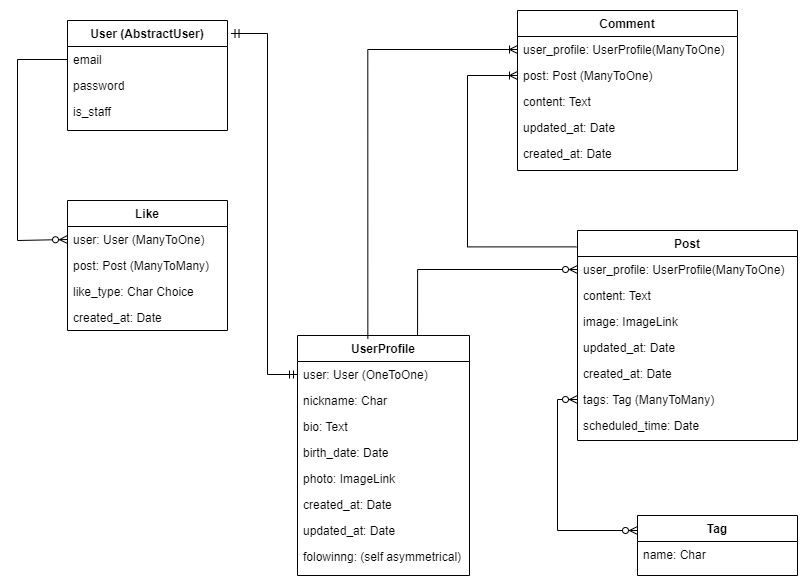

The diagram above was exported from draw.io. Its source (the exported page's mxGraphModel, read from the mxfile embedded in the PNG):
<mxGraphModel dx="1191" dy="707" grid="1" gridSize="10" guides="1" tooltips="1" connect="1" arrows="1" fold="1" page="1" pageScale="1" pageWidth="827" pageHeight="1169" math="0" shadow="0">
  <root>
    <mxCell id="WIyWlLk6GJQsqaUBKTNV-0" />
    <mxCell id="WIyWlLk6GJQsqaUBKTNV-1" parent="WIyWlLk6GJQsqaUBKTNV-0" />
    <mxCell id="zkfFHV4jXpPFQw0GAbJ--0" value="User (AbstractUser)" style="swimlane;fontStyle=1;align=center;verticalAlign=top;childLayout=stackLayout;horizontal=1;startSize=26;horizontalStack=0;resizeParent=1;resizeLast=0;collapsible=1;marginBottom=0;rounded=0;shadow=0;strokeWidth=1;" parent="WIyWlLk6GJQsqaUBKTNV-1" vertex="1">
      <mxGeometry x="70" y="30" width="160" height="110" as="geometry">
        <mxRectangle x="230" y="140" width="160" height="26" as="alternateBounds" />
      </mxGeometry>
    </mxCell>
    <mxCell id="zkfFHV4jXpPFQw0GAbJ--1" value="email" style="text;align=left;verticalAlign=top;spacingLeft=4;spacingRight=4;overflow=hidden;rotatable=0;points=[[0,0.5],[1,0.5]];portConstraint=eastwest;" parent="zkfFHV4jXpPFQw0GAbJ--0" vertex="1">
      <mxGeometry y="26" width="160" height="26" as="geometry" />
    </mxCell>
    <mxCell id="zkfFHV4jXpPFQw0GAbJ--2" value="password" style="text;align=left;verticalAlign=top;spacingLeft=4;spacingRight=4;overflow=hidden;rotatable=0;points=[[0,0.5],[1,0.5]];portConstraint=eastwest;rounded=0;shadow=0;html=0;" parent="zkfFHV4jXpPFQw0GAbJ--0" vertex="1">
      <mxGeometry y="52" width="160" height="26" as="geometry" />
    </mxCell>
    <mxCell id="zkfFHV4jXpPFQw0GAbJ--3" value="is_staff" style="text;align=left;verticalAlign=top;spacingLeft=4;spacingRight=4;overflow=hidden;rotatable=0;points=[[0,0.5],[1,0.5]];portConstraint=eastwest;rounded=0;shadow=0;html=0;" parent="zkfFHV4jXpPFQw0GAbJ--0" vertex="1">
      <mxGeometry y="78" width="160" height="26" as="geometry" />
    </mxCell>
    <mxCell id="zkfFHV4jXpPFQw0GAbJ--6" value="Post" style="swimlane;fontStyle=1;align=center;verticalAlign=top;childLayout=stackLayout;horizontal=1;startSize=26;horizontalStack=0;resizeParent=1;resizeLast=0;collapsible=1;marginBottom=0;rounded=0;shadow=0;strokeWidth=1;" parent="WIyWlLk6GJQsqaUBKTNV-1" vertex="1">
      <mxGeometry x="580" y="240" width="220" height="210" as="geometry">
        <mxRectangle x="130" y="380" width="160" height="26" as="alternateBounds" />
      </mxGeometry>
    </mxCell>
    <mxCell id="zkfFHV4jXpPFQw0GAbJ--7" value="user_profile: UserProfile(ManyToOne)" style="text;align=left;verticalAlign=top;spacingLeft=4;spacingRight=4;overflow=hidden;rotatable=0;points=[[0,0.5],[1,0.5]];portConstraint=eastwest;" parent="zkfFHV4jXpPFQw0GAbJ--6" vertex="1">
      <mxGeometry y="26" width="220" height="26" as="geometry" />
    </mxCell>
    <mxCell id="zkfFHV4jXpPFQw0GAbJ--8" value="content: Text" style="text;align=left;verticalAlign=top;spacingLeft=4;spacingRight=4;overflow=hidden;rotatable=0;points=[[0,0.5],[1,0.5]];portConstraint=eastwest;rounded=0;shadow=0;html=0;" parent="zkfFHV4jXpPFQw0GAbJ--6" vertex="1">
      <mxGeometry y="52" width="220" height="26" as="geometry" />
    </mxCell>
    <mxCell id="TvTYMMPZs368m7Pz8VOg-10" value="image: ImageLink" style="text;align=left;verticalAlign=top;spacingLeft=4;spacingRight=4;overflow=hidden;rotatable=0;points=[[0,0.5],[1,0.5]];portConstraint=eastwest;rounded=0;shadow=0;html=0;" vertex="1" parent="zkfFHV4jXpPFQw0GAbJ--6">
      <mxGeometry y="78" width="220" height="26" as="geometry" />
    </mxCell>
    <mxCell id="TvTYMMPZs368m7Pz8VOg-12" value="updated_at: Date" style="text;align=left;verticalAlign=top;spacingLeft=4;spacingRight=4;overflow=hidden;rotatable=0;points=[[0,0.5],[1,0.5]];portConstraint=eastwest;" vertex="1" parent="zkfFHV4jXpPFQw0GAbJ--6">
      <mxGeometry y="104" width="220" height="26" as="geometry" />
    </mxCell>
    <mxCell id="TvTYMMPZs368m7Pz8VOg-11" value="created_at: Date" style="text;align=left;verticalAlign=top;spacingLeft=4;spacingRight=4;overflow=hidden;rotatable=0;points=[[0,0.5],[1,0.5]];portConstraint=eastwest;" vertex="1" parent="zkfFHV4jXpPFQw0GAbJ--6">
      <mxGeometry y="130" width="220" height="26" as="geometry" />
    </mxCell>
    <mxCell id="zkfFHV4jXpPFQw0GAbJ--11" value="tags: Tag (ManyToMany)" style="text;align=left;verticalAlign=top;spacingLeft=4;spacingRight=4;overflow=hidden;rotatable=0;points=[[0,0.5],[1,0.5]];portConstraint=eastwest;" parent="zkfFHV4jXpPFQw0GAbJ--6" vertex="1">
      <mxGeometry y="156" width="220" height="26" as="geometry" />
    </mxCell>
    <mxCell id="zkfFHV4jXpPFQw0GAbJ--10" value="scheduled_time: Date" style="text;align=left;verticalAlign=top;spacingLeft=4;spacingRight=4;overflow=hidden;rotatable=0;points=[[0,0.5],[1,0.5]];portConstraint=eastwest;fontStyle=0" parent="zkfFHV4jXpPFQw0GAbJ--6" vertex="1">
      <mxGeometry y="182" width="220" height="28" as="geometry" />
    </mxCell>
    <mxCell id="zkfFHV4jXpPFQw0GAbJ--13" value="Like" style="swimlane;fontStyle=1;align=center;verticalAlign=top;childLayout=stackLayout;horizontal=1;startSize=26;horizontalStack=0;resizeParent=1;resizeLast=0;collapsible=1;marginBottom=0;rounded=0;shadow=0;strokeWidth=1;" parent="WIyWlLk6GJQsqaUBKTNV-1" vertex="1">
      <mxGeometry x="70" y="210" width="160" height="130" as="geometry">
        <mxRectangle x="340" y="380" width="170" height="26" as="alternateBounds" />
      </mxGeometry>
    </mxCell>
    <mxCell id="zkfFHV4jXpPFQw0GAbJ--14" value="user: User (ManyToOne)" style="text;align=left;verticalAlign=top;spacingLeft=4;spacingRight=4;overflow=hidden;rotatable=0;points=[[0,0.5],[1,0.5]];portConstraint=eastwest;" parent="zkfFHV4jXpPFQw0GAbJ--13" vertex="1">
      <mxGeometry y="26" width="160" height="26" as="geometry" />
    </mxCell>
    <mxCell id="TvTYMMPZs368m7Pz8VOg-13" value="post: Post (ManyToMany)" style="text;align=left;verticalAlign=top;spacingLeft=4;spacingRight=4;overflow=hidden;rotatable=0;points=[[0,0.5],[1,0.5]];portConstraint=eastwest;" vertex="1" parent="zkfFHV4jXpPFQw0GAbJ--13">
      <mxGeometry y="52" width="160" height="26" as="geometry" />
    </mxCell>
    <mxCell id="TvTYMMPZs368m7Pz8VOg-14" value="like_type: Char Choice" style="text;align=left;verticalAlign=top;spacingLeft=4;spacingRight=4;overflow=hidden;rotatable=0;points=[[0,0.5],[1,0.5]];portConstraint=eastwest;" vertex="1" parent="zkfFHV4jXpPFQw0GAbJ--13">
      <mxGeometry y="78" width="160" height="26" as="geometry" />
    </mxCell>
    <mxCell id="TvTYMMPZs368m7Pz8VOg-15" value="created_at: Date" style="text;align=left;verticalAlign=top;spacingLeft=4;spacingRight=4;overflow=hidden;rotatable=0;points=[[0,0.5],[1,0.5]];portConstraint=eastwest;" vertex="1" parent="zkfFHV4jXpPFQw0GAbJ--13">
      <mxGeometry y="104" width="160" height="26" as="geometry" />
    </mxCell>
    <mxCell id="zkfFHV4jXpPFQw0GAbJ--17" value="UserProfile" style="swimlane;fontStyle=1;align=center;verticalAlign=top;childLayout=stackLayout;horizontal=1;startSize=26;horizontalStack=0;resizeParent=1;resizeLast=0;collapsible=1;marginBottom=0;rounded=0;shadow=0;strokeWidth=1;" parent="WIyWlLk6GJQsqaUBKTNV-1" vertex="1">
      <mxGeometry x="300" y="345" width="172" height="240" as="geometry">
        <mxRectangle x="550" y="140" width="160" height="26" as="alternateBounds" />
      </mxGeometry>
    </mxCell>
    <mxCell id="zkfFHV4jXpPFQw0GAbJ--18" value="user: User (OneToOne)" style="text;align=left;verticalAlign=top;spacingLeft=4;spacingRight=4;overflow=hidden;rotatable=0;points=[[0,0.5],[1,0.5]];portConstraint=eastwest;" parent="zkfFHV4jXpPFQw0GAbJ--17" vertex="1">
      <mxGeometry y="26" width="172" height="26" as="geometry" />
    </mxCell>
    <mxCell id="zkfFHV4jXpPFQw0GAbJ--19" value="nickname: Char" style="text;align=left;verticalAlign=top;spacingLeft=4;spacingRight=4;overflow=hidden;rotatable=0;points=[[0,0.5],[1,0.5]];portConstraint=eastwest;rounded=0;shadow=0;html=0;" parent="zkfFHV4jXpPFQw0GAbJ--17" vertex="1">
      <mxGeometry y="52" width="172" height="26" as="geometry" />
    </mxCell>
    <mxCell id="zkfFHV4jXpPFQw0GAbJ--20" value="bio: Text" style="text;align=left;verticalAlign=top;spacingLeft=4;spacingRight=4;overflow=hidden;rotatable=0;points=[[0,0.5],[1,0.5]];portConstraint=eastwest;rounded=0;shadow=0;html=0;" parent="zkfFHV4jXpPFQw0GAbJ--17" vertex="1">
      <mxGeometry y="78" width="172" height="26" as="geometry" />
    </mxCell>
    <mxCell id="zkfFHV4jXpPFQw0GAbJ--22" value="birth_date: Date" style="text;align=left;verticalAlign=top;spacingLeft=4;spacingRight=4;overflow=hidden;rotatable=0;points=[[0,0.5],[1,0.5]];portConstraint=eastwest;rounded=0;shadow=0;html=0;" parent="zkfFHV4jXpPFQw0GAbJ--17" vertex="1">
      <mxGeometry y="104" width="172" height="26" as="geometry" />
    </mxCell>
    <mxCell id="zkfFHV4jXpPFQw0GAbJ--21" value="photo: ImageLink" style="text;align=left;verticalAlign=top;spacingLeft=4;spacingRight=4;overflow=hidden;rotatable=0;points=[[0,0.5],[1,0.5]];portConstraint=eastwest;rounded=0;shadow=0;html=0;" parent="zkfFHV4jXpPFQw0GAbJ--17" vertex="1">
      <mxGeometry y="130" width="172" height="26" as="geometry" />
    </mxCell>
    <mxCell id="zkfFHV4jXpPFQw0GAbJ--24" value="created_at: Date" style="text;align=left;verticalAlign=top;spacingLeft=4;spacingRight=4;overflow=hidden;rotatable=0;points=[[0,0.5],[1,0.5]];portConstraint=eastwest;" parent="zkfFHV4jXpPFQw0GAbJ--17" vertex="1">
      <mxGeometry y="156" width="172" height="26" as="geometry" />
    </mxCell>
    <mxCell id="zkfFHV4jXpPFQw0GAbJ--25" value="updated_at: Date" style="text;align=left;verticalAlign=top;spacingLeft=4;spacingRight=4;overflow=hidden;rotatable=0;points=[[0,0.5],[1,0.5]];portConstraint=eastwest;" parent="zkfFHV4jXpPFQw0GAbJ--17" vertex="1">
      <mxGeometry y="182" width="172" height="26" as="geometry" />
    </mxCell>
    <mxCell id="TvTYMMPZs368m7Pz8VOg-6" value="folowinng: (self asymmetrical)" style="text;align=left;verticalAlign=top;spacingLeft=4;spacingRight=4;overflow=hidden;rotatable=0;points=[[0,0.5],[1,0.5]];portConstraint=eastwest;" vertex="1" parent="zkfFHV4jXpPFQw0GAbJ--17">
      <mxGeometry y="208" width="172" height="26" as="geometry" />
    </mxCell>
    <mxCell id="TvTYMMPZs368m7Pz8VOg-5" value="" style="edgeStyle=orthogonalEdgeStyle;fontSize=12;html=1;endArrow=ERmandOne;startArrow=ERmandOne;rounded=0;entryX=0;entryY=0.5;entryDx=0;entryDy=0;exitX=1.022;exitY=0.118;exitDx=0;exitDy=0;exitPerimeter=0;" edge="1" parent="WIyWlLk6GJQsqaUBKTNV-1" source="zkfFHV4jXpPFQw0GAbJ--0" target="zkfFHV4jXpPFQw0GAbJ--18">
      <mxGeometry width="100" height="100" relative="1" as="geometry">
        <mxPoint x="280" y="120" as="sourcePoint" />
        <mxPoint x="370" y="20" as="targetPoint" />
        <Array as="points">
          <mxPoint x="270" y="43" />
          <mxPoint x="270" y="384" />
        </Array>
      </mxGeometry>
    </mxCell>
    <mxCell id="TvTYMMPZs368m7Pz8VOg-16" value="Tag" style="swimlane;fontStyle=1;align=center;verticalAlign=top;childLayout=stackLayout;horizontal=1;startSize=26;horizontalStack=0;resizeParent=1;resizeLast=0;collapsible=1;marginBottom=0;rounded=0;shadow=0;strokeWidth=1;" vertex="1" parent="WIyWlLk6GJQsqaUBKTNV-1">
      <mxGeometry x="640" y="525" width="160" height="60" as="geometry">
        <mxRectangle x="340" y="380" width="170" height="26" as="alternateBounds" />
      </mxGeometry>
    </mxCell>
    <mxCell id="TvTYMMPZs368m7Pz8VOg-17" value="name: Char" style="text;align=left;verticalAlign=top;spacingLeft=4;spacingRight=4;overflow=hidden;rotatable=0;points=[[0,0.5],[1,0.5]];portConstraint=eastwest;" vertex="1" parent="TvTYMMPZs368m7Pz8VOg-16">
      <mxGeometry y="26" width="160" height="26" as="geometry" />
    </mxCell>
    <mxCell id="TvTYMMPZs368m7Pz8VOg-21" value="Comment" style="swimlane;fontStyle=1;align=center;verticalAlign=top;childLayout=stackLayout;horizontal=1;startSize=26;horizontalStack=0;resizeParent=1;resizeLast=0;collapsible=1;marginBottom=0;rounded=0;shadow=0;strokeWidth=1;" vertex="1" parent="WIyWlLk6GJQsqaUBKTNV-1">
      <mxGeometry x="520" y="20" width="220" height="160" as="geometry">
        <mxRectangle x="130" y="380" width="160" height="26" as="alternateBounds" />
      </mxGeometry>
    </mxCell>
    <mxCell id="TvTYMMPZs368m7Pz8VOg-22" value="user_profile: UserProfile(ManyToOne)" style="text;align=left;verticalAlign=top;spacingLeft=4;spacingRight=4;overflow=hidden;rotatable=0;points=[[0,0.5],[1,0.5]];portConstraint=eastwest;" vertex="1" parent="TvTYMMPZs368m7Pz8VOg-21">
      <mxGeometry y="26" width="220" height="26" as="geometry" />
    </mxCell>
    <mxCell id="TvTYMMPZs368m7Pz8VOg-24" value="post: Post (ManyToOne)" style="text;align=left;verticalAlign=top;spacingLeft=4;spacingRight=4;overflow=hidden;rotatable=0;points=[[0,0.5],[1,0.5]];portConstraint=eastwest;rounded=0;shadow=0;html=0;" vertex="1" parent="TvTYMMPZs368m7Pz8VOg-21">
      <mxGeometry y="52" width="220" height="26" as="geometry" />
    </mxCell>
    <mxCell id="TvTYMMPZs368m7Pz8VOg-23" value="content: Text" style="text;align=left;verticalAlign=top;spacingLeft=4;spacingRight=4;overflow=hidden;rotatable=0;points=[[0,0.5],[1,0.5]];portConstraint=eastwest;rounded=0;shadow=0;html=0;" vertex="1" parent="TvTYMMPZs368m7Pz8VOg-21">
      <mxGeometry y="78" width="220" height="26" as="geometry" />
    </mxCell>
    <mxCell id="TvTYMMPZs368m7Pz8VOg-25" value="updated_at: Date" style="text;align=left;verticalAlign=top;spacingLeft=4;spacingRight=4;overflow=hidden;rotatable=0;points=[[0,0.5],[1,0.5]];portConstraint=eastwest;" vertex="1" parent="TvTYMMPZs368m7Pz8VOg-21">
      <mxGeometry y="104" width="220" height="26" as="geometry" />
    </mxCell>
    <mxCell id="TvTYMMPZs368m7Pz8VOg-26" value="created_at: Date" style="text;align=left;verticalAlign=top;spacingLeft=4;spacingRight=4;overflow=hidden;rotatable=0;points=[[0,0.5],[1,0.5]];portConstraint=eastwest;" vertex="1" parent="TvTYMMPZs368m7Pz8VOg-21">
      <mxGeometry y="130" width="220" height="26" as="geometry" />
    </mxCell>
    <mxCell id="TvTYMMPZs368m7Pz8VOg-29" value="" style="edgeStyle=orthogonalEdgeStyle;fontSize=12;html=1;endArrow=ERzeroToMany;rounded=0;exitX=0.698;exitY=0;exitDx=0;exitDy=0;elbow=vertical;exitPerimeter=0;entryX=0;entryY=0.5;entryDx=0;entryDy=0;endFill=0;" edge="1" parent="WIyWlLk6GJQsqaUBKTNV-1" source="zkfFHV4jXpPFQw0GAbJ--17" target="zkfFHV4jXpPFQw0GAbJ--7">
      <mxGeometry width="100" height="100" relative="1" as="geometry">
        <mxPoint x="413.9980000000001" y="10.02000000000005" as="sourcePoint" />
        <mxPoint x="554" y="161.7" as="targetPoint" />
      </mxGeometry>
    </mxCell>
    <mxCell id="TvTYMMPZs368m7Pz8VOg-34" value="" style="edgeStyle=orthogonalEdgeStyle;fontSize=12;html=1;endArrow=ERzeroToMany;rounded=0;elbow=vertical;endFill=0;exitX=0;exitY=0.5;exitDx=0;exitDy=0;entryX=0;entryY=0.5;entryDx=0;entryDy=0;" edge="1" parent="WIyWlLk6GJQsqaUBKTNV-1" source="zkfFHV4jXpPFQw0GAbJ--1" target="zkfFHV4jXpPFQw0GAbJ--14">
      <mxGeometry width="100" height="100" relative="1" as="geometry">
        <mxPoint x="60" y="130" as="sourcePoint" />
        <mxPoint x="50" y="250" as="targetPoint" />
        <Array as="points">
          <mxPoint x="20" y="69" />
          <mxPoint x="20" y="250" />
        </Array>
      </mxGeometry>
    </mxCell>
    <mxCell id="TvTYMMPZs368m7Pz8VOg-36" value="" style="edgeStyle=elbowEdgeStyle;fontSize=12;html=1;endArrow=ERzeroToMany;endFill=1;startArrow=ERzeroToMany;rounded=0;entryX=0;entryY=0.5;entryDx=0;entryDy=0;exitX=0;exitY=0.25;exitDx=0;exitDy=0;" edge="1" parent="WIyWlLk6GJQsqaUBKTNV-1" source="TvTYMMPZs368m7Pz8VOg-16" target="zkfFHV4jXpPFQw0GAbJ--11">
      <mxGeometry width="100" height="100" relative="1" as="geometry">
        <mxPoint x="500" y="320" as="sourcePoint" />
        <mxPoint x="570" y="229" as="targetPoint" />
        <Array as="points">
          <mxPoint x="560" y="300" />
        </Array>
      </mxGeometry>
    </mxCell>
    <mxCell id="TvTYMMPZs368m7Pz8VOg-37" value="" style="edgeStyle=orthogonalEdgeStyle;fontSize=12;html=1;endArrow=ERoneToMany;rounded=0;entryX=0;entryY=0.5;entryDx=0;entryDy=0;exitX=0.409;exitY=0.013;exitDx=0;exitDy=0;exitPerimeter=0;" edge="1" parent="WIyWlLk6GJQsqaUBKTNV-1" source="zkfFHV4jXpPFQw0GAbJ--17" target="TvTYMMPZs368m7Pz8VOg-22">
      <mxGeometry width="100" height="100" relative="1" as="geometry">
        <mxPoint x="370" y="300" as="sourcePoint" />
        <mxPoint x="520" y="450" as="targetPoint" />
        <Array as="points">
          <mxPoint x="370" y="59" />
        </Array>
      </mxGeometry>
    </mxCell>
    <mxCell id="TvTYMMPZs368m7Pz8VOg-39" value="" style="edgeStyle=orthogonalEdgeStyle;fontSize=12;html=1;endArrow=ERoneToMany;rounded=0;exitX=-0.005;exitY=0.078;exitDx=0;exitDy=0;exitPerimeter=0;entryX=0;entryY=0.5;entryDx=0;entryDy=0;" edge="1" parent="WIyWlLk6GJQsqaUBKTNV-1" source="zkfFHV4jXpPFQw0GAbJ--6" target="TvTYMMPZs368m7Pz8VOg-24">
      <mxGeometry width="100" height="100" relative="1" as="geometry">
        <mxPoint x="570" y="250" as="sourcePoint" />
        <mxPoint x="400" y="110" as="targetPoint" />
        <Array as="points">
          <mxPoint x="470" y="256" />
          <mxPoint x="470" y="85" />
        </Array>
      </mxGeometry>
    </mxCell>
  </root>
</mxGraphModel>